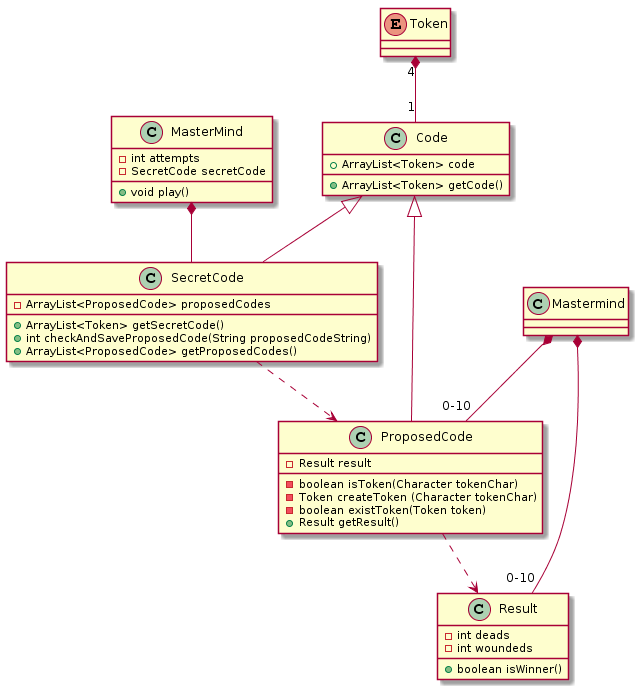

The diagram above was rendered by PlantUML. Its source (embedded in the PNG):
@startuml
enum Token

class Code {
    + ArrayList<Token> code
    + ArrayList<Token> getCode()
}

class SecretCode {
    - ArrayList<ProposedCode> proposedCodes
    + ArrayList<Token> getSecretCode()
    + int checkAndSaveProposedCode(String proposedCodeString)
    + ArrayList<ProposedCode> getProposedCodes()
}

class ProposedCode {
    - Result result
    - boolean isToken(Character tokenChar)
    - Token createToken (Character tokenChar)
    - boolean existToken(Token token)
    + Result getResult()
}

class Result {
    - int deads
    - int woundeds
    + boolean isWinner()
}

class MasterMind {
    - int attempts
    - SecretCode secretCode
    + void play()
}

ProposedCode ..> Result
SecretCode ..> ProposedCode

MasterMind *-- SecretCode
Mastermind *-- "0-10" ProposedCode
Mastermind *-- "0-10" Result

Token "4" *-- "1" Code
Code <|-- ProposedCode
Code <|-- SecretCode
@enduml